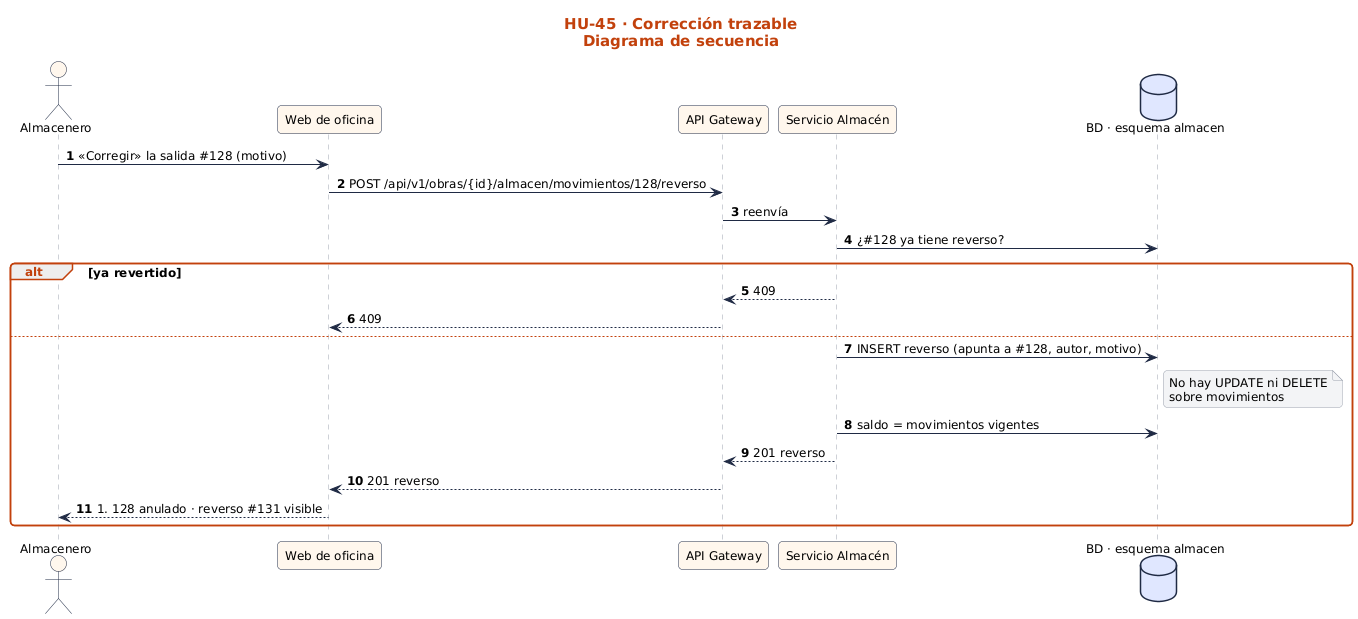

The diagram above was rendered by PlantUML. Its source (embedded in the PNG):
@startuml
!include ../../estilo.iuml
title HU-45 · Corrección trazable\nDiagrama de secuencia
autonumber
actor "Almacenero" as U
participant "Web de oficina" as UI
participant "API Gateway" as GW
participant "Servicio Almacén" as SA
database "BD · esquema almacen" as BD
U -> UI : «Corregir» la salida #128 (motivo)
UI -> GW : POST /api/v1/obras/{id}/almacen/movimientos/128/reverso
GW -> SA : reenvía
SA -> BD : ¿#128 ya tiene reverso?
alt ya revertido
  SA --> GW : 409
  GW --> UI : 409
else
  SA -> BD : INSERT reverso (apunta a #128, autor, motivo)
  note right of BD : No hay UPDATE ni DELETE\nsobre movimientos
  SA -> BD : saldo = movimientos vigentes
  SA --> GW : 201 reverso
  GW --> UI : 201 reverso
  UI --> U : #128 anulado · reverso #131 visible
end
@enduml